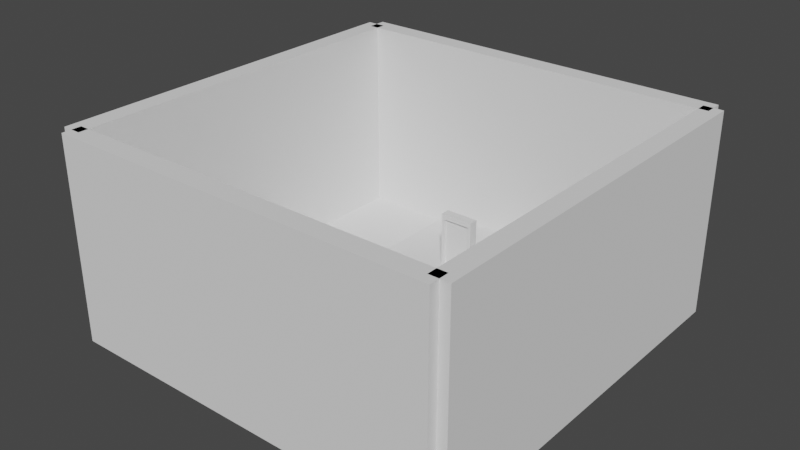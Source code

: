 # Source: scene1_blend.blend  (saved by Blender 2.91.10; exported with 4.5.12 LTS)
import bpy
from mathutils import Matrix  # noqa: F401  (used for matrix-valued properties, if any)

bpy.ops.wm.read_factory_settings(use_empty=True)
scene = bpy.context.scene
scene.name = 'Scene'

# ---- collections
col_collection = bpy.data.collections.new('Collection'); scene.collection.children.link(col_collection)

# ---- world
world_world = bpy.data.worlds.new('World'); scene.world = world_world
world_world.use_nodes = True; world_world.node_tree.nodes.clear()
_N = world_world.node_tree.nodes; _L = world_world.node_tree.links
n0 = _N.new('ShaderNodeOutputWorld'); n0.name = 'World Output'; n0.location = (300, 300)
n1 = _N.new('ShaderNodeBackground'); n1.name = 'Background'; n1.location = (10, 300)
n1.inputs[0].default_value = (0.05088, 0.05088, 0.05088, 1.0)
_L.new(n1.outputs[0], n0.inputs[0])
n0.is_active_output = True
world_world.color = (0.05088, 0.05088, 0.05088)
world_world.use_sun_shadow = False
world_world.sun_shadow_jitter_overblur = 0.0

# ---- meshes
me_cube = bpy.data.meshes.new('Cube')
me_cube.from_pydata([(-1.0, -1.0, -1.0), (-1.0, -1.0, -0.2348), (-1.0, 1.0, -1.0), (-1.0, 1.0, -0.5548), (1.0, -1.0, -1.0), (1.0, -1.0, 2.689), (1.0, 1.0, -1.0), (1.0, 1.0, 2.182), (0.0, 1.0, -1.0), (0.0, 1.0, 1.0), (0.0, -1.0, -1.0), (0.0, -1.0, 1.0), (-1.0, 0.0, -1.0), (-1.0, 0.0, 1.0), (1.0, 0.0, -1.0), (1.0, 0.0, -0.1953), (0.0, 0.0, 1.0), (0.0, 0.0, -1.0), (-1.0, 2.0, -0.5548), (-1.0, 2.0, -1.0), (0.0, 2.0, -1.0), (0.0, 2.0, 1.0), (1.0, 2.0, 0.2261), (1.0, 2.0, -1.0), (2.0, 1.0, 2.182), (2.0, 1.0, -1.0), (2.0, 0.0, -1.0), (2.0, 0.0, 0.3695), (2.0, -1.0, 2.689), (2.0, -1.0, -1.0), (2.0, 2.0, -1.0), (2.0, 2.0, 0.2261), (-1.0, -2.0, -1.0), (-1.0, -2.0, -0.2348), (1.0, -2.0, 2.689), (1.0, -2.0, -1.0), (0.0, -2.0, -1.0), (0.0, -2.0, 1.0), (2.0, -2.0, 2.689), (2.0, -2.0, -1.0), (-2.0, 0.0, -1.0), (-2.0, -1.0, -1.0), (-2.0, -1.0, -0.2348), (-2.0, 0.0, 1.0), (-2.0, 1.0, -0.5548), (-2.0, 1.0, -1.0), (-2.0, 2.0, -0.5548), (-2.0, 2.0, -1.0), (-2.0, -2.0, -1.0), (-2.0, -2.0, -0.2348)], [], [(12, 45, 2), (2, 20, 8), (14, 29, 4), (1, 37, 11), (14, 10, 17), (13, 11, 16), (16, 5, 15), (17, 0, 12), (5, 38, 28), (22, 30, 23), (8, 12, 2), (9, 15, 7), (3, 16, 9), (6, 17, 8), (7, 31, 22), (1, 49, 33), (21, 23, 20), (18, 20, 19), (9, 18, 3), (7, 21, 9), (2, 47, 19), (8, 23, 6), (27, 29, 26), (25, 31, 24), (24, 26, 25), (11, 34, 5), (6, 26, 14), (15, 24, 7), (5, 27, 15), (23, 25, 6), (37, 32, 36), (34, 36, 35), (35, 38, 34), (28, 39, 29), (10, 32, 0), (29, 35, 4), (32, 41, 0), (4, 36, 10), (43, 45, 40), (42, 40, 41), (44, 47, 45), (41, 49, 42), (0, 40, 12), (13, 42, 1), (19, 46, 18), (3, 43, 13), (18, 44, 3), (33, 48, 32), (12, 40, 45), (2, 19, 20), (14, 26, 29), (1, 33, 37), (14, 4, 10), (13, 1, 11), (16, 11, 5), (17, 10, 0), (5, 34, 38), (22, 31, 30), (8, 17, 12), (9, 16, 15), (3, 13, 16), (6, 14, 17), (7, 24, 31), (1, 42, 49), (21, 22, 23), (18, 21, 20), (9, 21, 18), (7, 22, 21), (2, 45, 47), (8, 20, 23), (27, 28, 29), (25, 30, 31), (24, 27, 26), (11, 37, 34), (6, 25, 26), (15, 27, 24), (5, 28, 27), (23, 30, 25), (37, 33, 32), (34, 37, 36), (35, 39, 38), (28, 38, 39), (10, 36, 32), (29, 39, 35), (32, 48, 41), (4, 35, 36), (43, 44, 45), (42, 43, 40), (44, 46, 47), (41, 48, 49), (0, 41, 40), (13, 43, 42), (19, 47, 46), (3, 44, 43), (18, 46, 44), (33, 49, 48)])
_uv = me_cube.uv_layers.new(name='UVMap')
_uv.uv.foreach_set('vector', [-0.6234, 0.5071, -1.732, 1.615, -0.6234, 1.615, -0.6234, 1.615, 0.4849, 2.724, 0.4849, 1.615, 1.593, 0.5071, 2.701, -0.6012, 1.593, -0.6012, -0.5954, -0.5614, 0.491, -1.648, 0.491, -0.5614, 1.593, 0.5071, 0.4849, -0.6012, 0.4849, 0.5071, -0.5954, 0.525, 0.491, -0.5614, 0.491, 0.525, 0.491, 0.525, 1.577, -0.5614, 1.577, 0.525, 0.4849, 0.5071, -0.6234, -0.6012, -0.6234, 0.5071, 1.577, -0.5614, 2.664, -1.648, 2.664, -0.5614, 13.22, 0.6862, 11.81, 0.5143, 13.22, 0.5143, 0.4849, 1.615, -0.6234, 0.5071, -0.6234, 1.615, 0.491, 1.611, 1.577, 0.525, 1.577, 1.611, -0.5954, 1.611, 0.491, 0.525, 0.491, 1.611, 1.593, 1.615, 0.4849, 0.5071, 0.4849, 1.615, 1.577, 1.611, 2.664, 2.698, 1.577, 2.698, -0.5954, -0.5614, -1.682, -1.648, -0.5954, -1.648, 14.62, 0.7948, 13.22, 0.5143, 14.62, 0.5143, 16.02, 0.5767, 14.62, 0.5143, 16.02, 0.5143, 0.491, 1.611, -0.5954, 2.698, -0.5954, 1.611, 1.577, 1.611, 0.491, 2.698, 0.491, 1.611, -0.6234, 1.615, -1.732, 2.724, -0.6234, 2.724, 0.4849, 1.615, 1.593, 2.724, 1.593, 1.615, 9.06, 0.7055, 7.684, 0.5171, 9.06, 0.5171, 10.44, 0.5171, 11.81, 0.6858, 10.44, 0.9548, 10.44, 0.9548, 9.06, 0.5171, 10.44, 0.5171, 0.491, -0.5614, 1.577, -1.648, 1.577, -0.5614, 1.593, 1.615, 2.701, 0.5071, 1.593, 0.5071, 1.577, 0.525, 2.664, 1.611, 1.577, 1.611, 1.577, -0.5614, 2.664, 0.525, 1.577, 0.525, 1.593, 2.724, 2.701, 1.615, 1.593, 1.615, 3.498, 0.7893, 2.093, 0.5082, 3.498, 0.5082, 4.904, 1.027, 3.498, 0.5082, 4.904, 0.5082, 4.904, 0.5082, 6.309, 1.027, 4.904, 1.027, 7.684, 1.025, 6.309, 0.5171, 7.684, 0.5171, 0.4849, -0.6012, -0.6234, -1.71, -0.6234, -0.6012, 2.701, -0.6012, 1.593, -1.71, 1.593, -0.6012, -0.6234, -1.71, -1.732, -0.6012, -0.6234, -0.6012, 1.593, -0.6012, 0.4849, -1.71, 0.4849, -0.6012, 20.3, 0.8008, 18.86, 0.5132, 20.3, 0.5132, 21.74, 0.6232, 20.3, 0.5132, 21.74, 0.5132, 18.86, 0.5772, 17.42, 0.5132, 18.86, 0.5132, 21.74, 0.5132, 23.18, 0.6232, 21.74, 0.6232, -0.6234, -0.6012, -1.732, 0.5071, -0.6234, 0.5071, -0.5954, 0.525, -1.682, -0.5614, -0.5954, -0.5614, 16.02, 0.5143, 17.42, 0.5767, 16.02, 0.5767, -0.5954, 1.611, -1.682, 0.525, -0.5954, 0.525, -0.5954, 2.698, -1.682, 1.611, -0.5954, 1.611, 2.093, 0.6158, 0.6881, 0.5082, 2.093, 0.5082, -0.6234, 0.5071, -1.732, 0.5071, -1.732, 1.615, -0.6234, 1.615, -0.6234, 2.724, 0.4849, 2.724, 1.593, 0.5071, 2.701, 0.5071, 2.701, -0.6012, -0.5954, -0.5614, -0.5954, -1.648, 0.491, -1.648, 1.593, 0.5071, 1.593, -0.6012, 0.4849, -0.6012, -0.5954, 0.525, -0.5954, -0.5614, 0.491, -0.5614, 0.491, 0.525, 0.491, -0.5614, 1.577, -0.5614, 0.4849, 0.5071, 0.4849, -0.6012, -0.6234, -0.6012, 1.577, -0.5614, 1.577, -1.648, 2.664, -1.648, 13.22, 0.6862, 11.81, 0.6862, 11.81, 0.5143, 0.4849, 1.615, 0.4849, 0.5071, -0.6234, 0.5071, 0.491, 1.611, 0.491, 0.525, 1.577, 0.525, -0.5954, 1.611, -0.5954, 0.525, 0.491, 0.525, 1.593, 1.615, 1.593, 0.5071, 0.4849, 0.5071, 1.577, 1.611, 2.664, 1.611, 2.664, 2.698, -0.5954, -0.5614, -1.682, -0.5614, -1.682, -1.648, 14.62, 0.7948, 13.22, 0.6862, 13.22, 0.5143, 16.02, 0.5767, 14.62, 0.7948, 14.62, 0.5143, 0.491, 1.611, 0.491, 2.698, -0.5954, 2.698, 1.577, 1.611, 1.577, 2.698, 0.491, 2.698, -0.6234, 1.615, -1.732, 1.615, -1.732, 2.724, 0.4849, 1.615, 0.4849, 2.724, 1.593, 2.724, 9.06, 0.7055, 7.684, 1.025, 7.684, 0.5171, 10.44, 0.5171, 11.81, 0.5171, 11.81, 0.6858, 10.44, 0.9548, 9.06, 0.7055, 9.06, 0.5171, 0.491, -0.5614, 0.491, -1.648, 1.577, -1.648, 1.593, 1.615, 2.701, 1.615, 2.701, 0.5071, 1.577, 0.525, 2.664, 0.525, 2.664, 1.611, 1.577, -0.5614, 2.664, -0.5614, 2.664, 0.525, 1.593, 2.724, 2.701, 2.724, 2.701, 1.615, 3.498, 0.7893, 2.093, 0.6158, 2.093, 0.5082, 4.904, 1.027, 3.498, 0.7893, 3.498, 0.5082, 4.904, 0.5082, 6.309, 0.5082, 6.309, 1.027, 7.684, 1.025, 6.309, 1.025, 6.309, 0.5171, 0.4849, -0.6012, 0.4849, -1.71, -0.6234, -1.71, 2.701, -0.6012, 2.701, -1.71, 1.593, -1.71, -0.6234, -1.71, -1.732, -1.71, -1.732, -0.6012, 1.593, -0.6012, 1.593, -1.71, 0.4849, -1.71, 20.3, 0.8008, 18.86, 0.5772, 18.86, 0.5132, 21.74, 0.6232, 20.3, 0.8008, 20.3, 0.5132, 18.86, 0.5772, 17.42, 0.5772, 17.42, 0.5132, 21.74, 0.5132, 23.18, 0.5132, 23.18, 0.6232, -0.6234, -0.6012, -1.732, -0.6012, -1.732, 0.5071, -0.5954, 0.525, -1.682, 0.525, -1.682, -0.5614, 16.02, 0.5143, 17.42, 0.5143, 17.42, 0.5767, -0.5954, 1.611, -1.682, 1.611, -1.682, 0.525, -0.5954, 2.698, -1.682, 2.698, -1.682, 1.611, 2.093, 0.6158, 0.6881, 0.6158, 0.6881, 0.5082])
me_cube.use_remesh_fix_poles = True
me_cube.use_remesh_preserve_attributes = False
me_cube.use_mirror_vertex_groups = False
me_cube.update()
me_cube_001 = bpy.data.meshes.new('Cube.001')
me_cube_001.from_pydata([(-1.0, -1.0, -1.0), (-1.0, -1.0, 1.0), (-1.0, 1.0, -1.0), (-1.0, 1.0, 1.0), (1.0, -1.0, -1.0), (1.0, -1.0, 1.0), (1.0, 1.0, -1.0), (1.0, 1.0, 1.0), (-0.8095, -1.0, -0.8095), (-0.8095, -1.0, 0.8095), (0.8095, -1.0, 0.8095), (0.8095, -1.0, -0.8095), (-0.8095, -0.5089, -0.8095), (-0.8095, -0.5089, 0.8095), (0.8095, -0.5089, 0.8095), (0.8095, -0.5089, -0.8095)], [], [(0, 1, 3, 2), (2, 3, 7, 6), (6, 7, 5, 4), (5, 1, 9, 10), (2, 6, 4, 0), (7, 3, 1, 5), (10, 9, 13, 14), (4, 5, 10, 11), (1, 0, 8, 9), (0, 4, 11, 8), (15, 14, 13, 12), (11, 10, 14, 15), (8, 11, 15, 12), (9, 8, 12, 13)])
_uv = me_cube_001.uv_layers.new(name='UVMap')
_uv.uv.foreach_set('vector', [1.894, 2.051, 1.894, -1.155, 1.389, -1.155, 1.389, 2.051, -0.472, -1.153, -0.472, 2.051, 1.389, 2.051, 1.389, -1.153, -0.9767, -1.151, -0.9767, 2.051, -0.472, 2.051, -0.472, -1.151, 1.389, 2.051, -0.472, 2.051, -0.2947, 1.746, 1.211, 1.746, -0.472, -1.153, 1.383, -1.153, 1.383, -1.657, -0.472, -1.657, 1.383, 2.555, -0.472, 2.555, -0.472, 2.051, 1.383, 2.051, 1.211, 1.75, -0.2931, 1.75, -0.2931, 1.874, 1.211, 1.874, 1.389, -1.153, 1.389, 2.051, 1.211, 1.746, 1.211, -0.848, -0.472, 2.051, -0.472, -1.153, -0.2947, -0.848, -0.2947, 1.746, -0.472, -1.153, 1.389, -1.153, 1.211, -0.848, -0.2947, -0.848, 1.213, -0.8445, 1.213, 1.75, -0.2931, 1.75, -0.2931, -0.8445, 1.211, -0.846, 1.211, 1.75, 1.335, 1.75, 1.335, -0.846, -0.2931, -0.9683, 1.211, -0.9683, 1.211, -0.8445, -0.2931, -0.8445, -0.2931, 1.75, -0.2931, -0.8451, -0.4172, -0.8451, -0.4172, 1.75])
me_cube_001.use_remesh_fix_poles = True
me_cube_001.use_remesh_preserve_attributes = False
me_cube_001.use_mirror_vertex_groups = False
me_cube_001.update()
me_cube_005 = bpy.data.meshes.new('Cube.005')
me_cube_005.from_pydata([(-0.1, -0.1, -0.05), (-0.1, -0.1, 1.0), (-0.1, 0.1, -0.05), (-0.1, 0.1, 1.0), (0.1, -0.1, -0.05), (0.1, -0.1, 1.0), (0.1, 0.1, -0.05), (0.1, 0.1, 1.0)], [], [(0, 1, 3, 2), (2, 3, 7, 6), (6, 7, 5, 4), (4, 5, 1, 0), (2, 6, 4, 0), (7, 3, 1, 5)])
_uv = me_cube_005.uv_layers.new(name='UVMap')
_uv.uv.foreach_set('vector', [-1.706, 0.4166, -1.706, 2.724, 2.689, 2.724, 2.689, 0.4166, 3.021, 0.4166, 3.021, 2.724, 2.689, 2.724, 2.689, 0.4166, 2.689, 0.4166, 2.689, 2.724, -1.706, 2.724, -1.706, 0.4166, -2.038, 0.4166, -2.038, 2.724, -1.706, 2.724, -1.706, 0.4166, 2.689, 0.4166, 2.689, 0.1244, -1.706, 0.1244, -1.706, 0.4166, 2.689, 2.724, 2.689, 2.982, -1.706, 2.982, -1.706, 2.724])
me_cube_005.use_remesh_fix_poles = True
me_cube_005.use_remesh_preserve_attributes = False
me_cube_005.use_mirror_vertex_groups = False
me_cube_005.update()
me_cube_006 = bpy.data.meshes.new('Cube.006')
me_cube_006.from_pydata([(-0.1, -0.1, -0.05), (-0.1, -0.1, 1.0), (-0.1, 0.1, -0.05), (-0.1, 0.1, 1.0), (0.1, -0.1, -0.05), (0.1, -0.1, 1.0), (0.1, 0.1, -0.05), (0.1, 0.1, 1.0)], [], [(0, 1, 3, 2), (2, 3, 7, 6), (6, 7, 5, 4), (4, 5, 1, 0), (2, 6, 4, 0), (7, 3, 1, 5)])
_uv = me_cube_006.uv_layers.new(name='UVMap')
_uv.uv.foreach_set('vector', [-1.706, 0.4166, -1.706, 2.724, 2.689, 2.724, 2.689, 0.4166, 3.021, 0.4166, 3.021, 2.724, 2.689, 2.724, 2.689, 0.4166, 2.689, 0.4166, 2.689, 2.724, -1.706, 2.724, -1.706, 0.4166, -2.038, 0.4166, -2.038, 2.724, -1.706, 2.724, -1.706, 0.4166, 2.689, 0.4166, 2.689, 0.1244, -1.706, 0.1244, -1.706, 0.4166, 2.689, 2.724, 2.689, 2.982, -1.706, 2.982, -1.706, 2.724])
me_cube_006.use_remesh_fix_poles = True
me_cube_006.use_remesh_preserve_attributes = False
me_cube_006.use_mirror_vertex_groups = False
me_cube_006.update()
me_cube_007 = bpy.data.meshes.new('Cube.007')
me_cube_007.from_pydata([(-0.1, -0.1, -0.05), (-0.1, -0.1, 1.0), (-0.1, 0.1, -0.05), (-0.1, 0.1, 1.0), (0.1, -0.1, -0.05), (0.1, -0.1, 1.0), (0.1, 0.1, -0.05), (0.1, 0.1, 1.0)], [], [(0, 1, 3, 2), (2, 3, 7, 6), (6, 7, 5, 4), (4, 5, 1, 0), (2, 6, 4, 0), (7, 3, 1, 5)])
_uv = me_cube_007.uv_layers.new(name='UVMap')
_uv.uv.foreach_set('vector', [-1.706, 0.4166, -1.706, 2.724, 2.689, 2.724, 2.689, 0.4166, 3.021, 0.4166, 3.021, 2.724, 2.689, 2.724, 2.689, 0.4166, 2.689, 0.4166, 2.689, 2.724, -1.706, 2.724, -1.706, 0.4166, -2.038, 0.4166, -2.038, 2.724, -1.706, 2.724, -1.706, 0.4166, 2.689, 0.4166, 2.689, 0.1244, -1.706, 0.1244, -1.706, 0.4166, 2.689, 2.724, 2.689, 2.982, -1.706, 2.982, -1.706, 2.724])
me_cube_007.use_remesh_fix_poles = True
me_cube_007.use_remesh_preserve_attributes = False
me_cube_007.use_mirror_vertex_groups = False
me_cube_007.update()
me_cube_008 = bpy.data.meshes.new('Cube.008')
me_cube_008.from_pydata([(-0.1, -0.1, -0.05), (-0.1, -0.1, 1.0), (-0.1, 0.1, -0.05), (-0.1, 0.1, 1.0), (0.1, -0.1, -0.05), (0.1, -0.1, 1.0), (0.1, 0.1, -0.05), (0.1, 0.1, 1.0)], [], [(0, 1, 3, 2), (2, 3, 7, 6), (6, 7, 5, 4), (4, 5, 1, 0), (2, 6, 4, 0), (7, 3, 1, 5)])
_uv = me_cube_008.uv_layers.new(name='UVMap')
_uv.uv.foreach_set('vector', [-1.706, 0.4166, -1.706, 2.724, 2.689, 2.724, 2.689, 0.4166, 3.021, 0.4166, 3.021, 2.724, 2.689, 2.724, 2.689, 0.4166, 2.689, 0.4166, 2.689, 2.724, -1.706, 2.724, -1.706, 0.4166, -2.038, 0.4166, -2.038, 2.724, -1.706, 2.724, -1.706, 0.4166, 2.689, 0.4166, 2.689, 0.1244, -1.706, 0.1244, -1.706, 0.4166, 2.689, 2.724, 2.689, 2.982, -1.706, 2.982, -1.706, 2.724])
me_cube_008.use_remesh_fix_poles = True
me_cube_008.use_remesh_preserve_attributes = False
me_cube_008.use_mirror_vertex_groups = False
me_cube_008.update()

# ---- objects
ob_cube = bpy.data.objects.new('Cube', me_cube)
ob_cube_001 = bpy.data.objects.new('Cube.001', me_cube_001)
ob_cube_005 = bpy.data.objects.new('Cube.005', me_cube_005)
ob_cube_002 = bpy.data.objects.new('Cube.002', me_cube_006)
ob_cube_003 = bpy.data.objects.new('Cube.003', me_cube_007)
ob_cube_004 = bpy.data.objects.new('Cube.004', me_cube_008)

# ---- transforms, parenting, visibility, modifiers, constraints
ob_cube.location = (0.0, 0.0, 0.0)
ob_cube.scale = (3.0, 3.0, 0.3)
ob_cube.lineart.crease_threshold = 0.0
ob_cube_001.location = (0.00218, 2.738, 1.13)
ob_cube_001.scale = (0.5317, 0.1443, 0.9158)
ob_cube_001.lineart.crease_threshold = 0.0
ob_cube_005.location = (0.0, -6.0, 0.0)
ob_cube_005.rotation_euler = (0.0, 0.0, 4.712)
ob_cube_005.scale = (3.0, 60.0, 6.0)
ob_cube_005.lineart.crease_threshold = 0.0
ob_cube_002.location = (6.0, 4.768e-07, 0.0)
ob_cube_002.rotation_euler = (0.0, -0.0, 6.283)
ob_cube_002.scale = (3.0, 60.0, 6.0)
ob_cube_002.lineart.crease_threshold = 0.0
ob_cube_003.location = (-9.537e-07, 6.0, 0.0)
ob_cube_003.rotation_euler = (0.0, -0.0, 7.854)
ob_cube_003.scale = (3.0, 60.0, 6.0)
ob_cube_003.lineart.crease_threshold = 0.0
ob_cube_004.location = (-6.0, -1.431e-06, 0.0)
ob_cube_004.rotation_euler = (0.0, -0.0, 9.425)
ob_cube_004.scale = (3.0, 60.0, 6.0)
ob_cube_004.lineart.crease_threshold = 0.0

# ---- collection membership
col_collection.objects.link(ob_cube)
col_collection.objects.link(ob_cube_001)
col_collection.objects.link(ob_cube_005)
col_collection.objects.link(ob_cube_002)
col_collection.objects.link(ob_cube_003)
col_collection.objects.link(ob_cube_004)

# ---- scene / render settings (as saved in the file)
scene.frame_start = 1; scene.frame_end = 250; scene.frame_set(1)
scene.render.engine = 'BLENDER_EEVEE_NEXT'
scene.cycles.use_denoising = False
scene.cycles.samples = 128
scene.cycles.sampling_pattern = 'TABULATED_SOBOL'
scene.cycles.use_adaptive_sampling = False
scene.cycles.use_light_tree = False
scene.view_settings.view_transform = 'Filmic'
bpy.context.view_layer.update()

# ---- added for rendering (the .blend has no active camera and no usable light): camera, sun
cam_auto = bpy.data.cameras.new('AutoCamera')
cam_auto.lens = 50.0
cam_auto.sensor_width = 36.0
cam_auto.clip_end = 1000.0
ob_auto_camera = bpy.data.objects.new('AutoCamera', cam_auto)
scene.collection.objects.link(ob_auto_camera)
ob_auto_camera.location = (17.4868, -20.9841, 16.8394)
ob_auto_camera.rotation_euler = (1.09748, -7.21219e-08, 0.694738)
scene.camera = ob_auto_camera
light_auto_sun = bpy.data.lights.new('AutoSun', 'SUN')
light_auto_sun.energy = 3.0
light_auto_sun.angle = 0.0523599
ob_auto_sun = bpy.data.objects.new('AutoSun', light_auto_sun)
scene.collection.objects.link(ob_auto_sun)
ob_auto_sun.rotation_euler = (0.872665, 0.174533, 0.523599)
bpy.context.view_layer.update()
